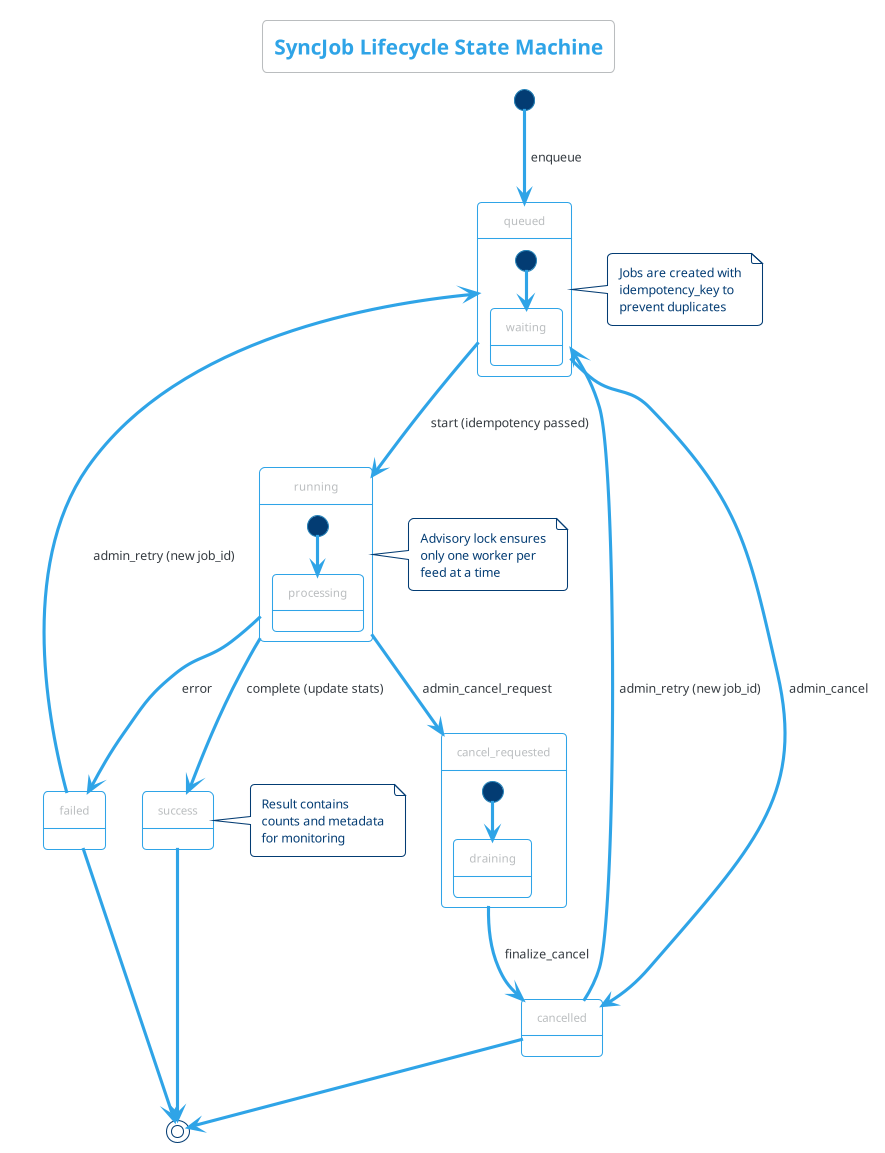

The diagram above was rendered by PlantUML. Its source (embedded in the PNG):
@startuml IOC_Service_SyncJob_StateMachine
!theme cerulean-outline

title SyncJob Lifecycle State Machine

[*] --> queued : enqueue

state queued {
    [*] --> waiting
    state waiting
}

queued --> running : start (idempotency passed)
queued --> cancelled : admin_cancel

state running {
    [*] --> processing
    state processing
}

running --> success : complete (update stats)

running --> failed : error

running --> cancel_requested : admin_cancel_request

state cancel_requested {
    [*] --> draining
    state draining
}

cancel_requested --> cancelled : finalize_cancel

failed --> queued : admin_retry (new job_id)
cancelled --> queued : admin_retry (new job_id)

success --> [*]

failed --> [*]
cancelled --> [*]

note right of queued
  Jobs are created with
  idempotency_key to
  prevent duplicates
end note

note right of running
  Advisory lock ensures
  only one worker per
  feed at a time
end note

note right of success
  Result contains
  counts and metadata
  for monitoring
end note

@enduml